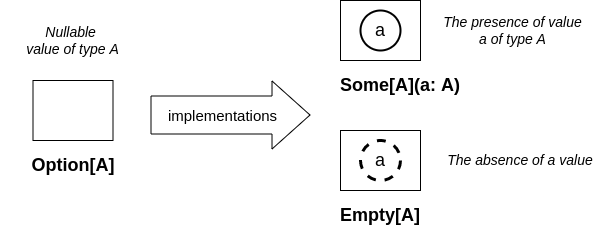

The diagram above was exported from draw.io. Its source (the exported page's mxGraphModel, read from the mxfile embedded in the PNG):
<mxGraphModel dx="1085" dy="497" grid="1" gridSize="10" guides="1" tooltips="1" connect="1" arrows="1" fold="1" page="1" pageScale="1" pageWidth="850" pageHeight="1100" math="0" shadow="0">
  <root>
    <mxCell id="0" />
    <mxCell id="1" parent="0" />
    <mxCell id="sFpmNUemWyJ-F8QfGR6e-1" value="" style="rounded=0;whiteSpace=wrap;html=1;" parent="1" vertex="1">
      <mxGeometry x="162.5" y="315" width="80" height="60" as="geometry" />
    </mxCell>
    <mxCell id="sFpmNUemWyJ-F8QfGR6e-2" value="&lt;font style=&quot;font-size: 14px&quot;&gt;&lt;i&gt;Nullable &lt;br&gt;value of type A&lt;/i&gt;&lt;/font&gt;" style="text;html=1;strokeColor=none;fillColor=none;align=center;verticalAlign=middle;whiteSpace=wrap;rounded=0;" parent="1" vertex="1">
      <mxGeometry x="130" y="260" width="145" height="30" as="geometry" />
    </mxCell>
    <mxCell id="sFpmNUemWyJ-F8QfGR6e-3" value="&lt;font style=&quot;font-size: 18px&quot;&gt;&lt;b&gt;Option[A]&lt;/b&gt;&lt;/font&gt;" style="text;html=1;strokeColor=none;fillColor=none;align=center;verticalAlign=middle;whiteSpace=wrap;rounded=0;" parent="1" vertex="1">
      <mxGeometry x="172.5" y="385" width="60" height="30" as="geometry" />
    </mxCell>
    <mxCell id="sFpmNUemWyJ-F8QfGR6e-4" value="" style="rounded=0;whiteSpace=wrap;html=1;strokeWidth=1;perimeterSpacing=0;" parent="1" vertex="1">
      <mxGeometry x="470" y="235" width="80" height="60" as="geometry" />
    </mxCell>
    <mxCell id="sFpmNUemWyJ-F8QfGR6e-6" value="&lt;font style=&quot;font-size: 18px&quot;&gt;a&lt;/font&gt;" style="ellipse;whiteSpace=wrap;html=1;aspect=fixed;strokeWidth=2;" parent="1" vertex="1">
      <mxGeometry x="490" y="245" width="40" height="40" as="geometry" />
    </mxCell>
    <mxCell id="sFpmNUemWyJ-F8QfGR6e-11" value="" style="rounded=0;whiteSpace=wrap;html=1;strokeWidth=1;" parent="1" vertex="1">
      <mxGeometry x="470" y="365" width="80" height="60" as="geometry" />
    </mxCell>
    <mxCell id="sFpmNUemWyJ-F8QfGR6e-12" value="&lt;font style=&quot;font-size: 18px&quot;&gt;a&lt;/font&gt;" style="ellipse;whiteSpace=wrap;html=1;aspect=fixed;dashed=1;strokeWidth=3;" parent="1" vertex="1">
      <mxGeometry x="490" y="375" width="40" height="40" as="geometry" />
    </mxCell>
    <mxCell id="sFpmNUemWyJ-F8QfGR6e-14" value="" style="shape=flexArrow;endArrow=classic;html=1;rounded=0;width=38;endSize=12.33;endWidth=29;" parent="1" edge="1">
      <mxGeometry width="50" height="50" relative="1" as="geometry">
        <mxPoint x="280" y="349.5" as="sourcePoint" />
        <mxPoint x="440" y="349.5" as="targetPoint" />
      </mxGeometry>
    </mxCell>
    <mxCell id="sFpmNUemWyJ-F8QfGR6e-15" value="&lt;font style=&quot;font-size: 15px&quot;&gt;implementations&lt;/font&gt;" style="edgeLabel;html=1;align=center;verticalAlign=middle;resizable=0;points=[];" parent="sFpmNUemWyJ-F8QfGR6e-14" vertex="1" connectable="0">
      <mxGeometry x="-0.2667" y="-2" relative="1" as="geometry">
        <mxPoint x="12" y="-2" as="offset" />
      </mxGeometry>
    </mxCell>
    <mxCell id="sFpmNUemWyJ-F8QfGR6e-16" value="&lt;font style=&quot;font-size: 18px&quot;&gt;&lt;b&gt;Some[A](a: A)&lt;/b&gt;&lt;/font&gt;" style="text;html=1;strokeColor=none;fillColor=none;align=center;verticalAlign=middle;whiteSpace=wrap;rounded=0;" parent="1" vertex="1">
      <mxGeometry x="450" y="305" width="160" height="30" as="geometry" />
    </mxCell>
    <mxCell id="sFpmNUemWyJ-F8QfGR6e-17" value="&lt;font style=&quot;font-size: 18px&quot;&gt;&lt;b&gt;Empty[A]&lt;/b&gt;&lt;/font&gt;" style="text;html=1;strokeColor=none;fillColor=none;align=center;verticalAlign=middle;whiteSpace=wrap;rounded=0;" parent="1" vertex="1">
      <mxGeometry x="450" y="435" width="120" height="30" as="geometry" />
    </mxCell>
    <mxCell id="sFpmNUemWyJ-F8QfGR6e-19" value="&lt;font style=&quot;font-size: 14px&quot;&gt;&lt;i&gt;The presence of value a of type A&lt;/i&gt;&lt;/font&gt;" style="text;html=1;strokeColor=none;fillColor=none;align=center;verticalAlign=middle;whiteSpace=wrap;rounded=0;" parent="1" vertex="1">
      <mxGeometry x="570" y="250" width="145" height="30" as="geometry" />
    </mxCell>
    <mxCell id="sFpmNUemWyJ-F8QfGR6e-20" value="&lt;font style=&quot;font-size: 14px&quot;&gt;&lt;i&gt;The absence of a value&lt;/i&gt;&lt;/font&gt;" style="text;html=1;strokeColor=none;fillColor=none;align=center;verticalAlign=middle;whiteSpace=wrap;rounded=0;" parent="1" vertex="1">
      <mxGeometry x="570" y="380" width="160" height="30" as="geometry" />
    </mxCell>
  </root>
</mxGraphModel>